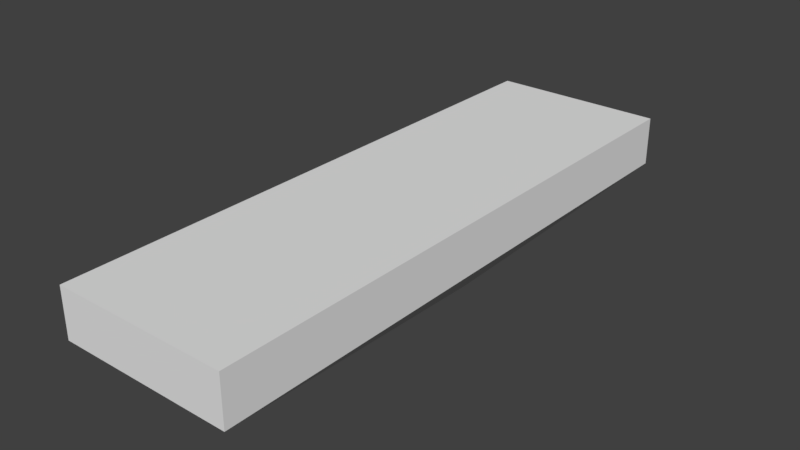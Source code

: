 # Source: PlainGuard_4.blend  (saved by Blender 2.79.0; exported with 4.5.12 LTS)
import bpy
from mathutils import Matrix  # noqa: F401  (used for matrix-valued properties, if any)

bpy.ops.wm.read_factory_settings(use_empty=True)
scene = bpy.context.scene
scene.name = 'Scene'

# ---- collections
col_collection_1 = bpy.data.collections.new('Collection 1'); scene.collection.children.link(col_collection_1)

# ---- materials (node trees are filled in below, after node groups)
mat_material_001 = bpy.data.materials.new('Material.001')
mat_material_001.alpha_threshold = 0.0
mat_material_001.roughness = 0.5
mat_material_002 = bpy.data.materials.new('Material.002')
mat_material_002.alpha_threshold = 0.0
mat_material_002.roughness = 0.5
mat_material_003 = bpy.data.materials.new('Material.003')
mat_material_003.alpha_threshold = 0.0
mat_material_003.roughness = 0.5

# ---- node groups
ng_auto_smooth = bpy.data.node_groups.new('Auto Smooth', 'GeometryNodeTree')
_s = ng_auto_smooth.interface.new_socket(name='Geometry', in_out='OUTPUT', socket_type='NodeSocketGeometry')
_s = ng_auto_smooth.interface.new_socket(name='Geometry', in_out='INPUT', socket_type='NodeSocketGeometry')
_s = ng_auto_smooth.interface.new_socket(name='Angle', in_out='INPUT', socket_type='NodeSocketFloat')
_s.subtype = 'ANGLE'
_s.min_value = 0.0
_s.max_value = 3.142
ng_auto_smooth.is_modifier = True
_N = ng_auto_smooth.nodes; _L = ng_auto_smooth.links
n0 = _N.new('NodeGroupOutput'); n0.name = 'Group Output'; n0.location = (480, -100)
n1 = _N.new('NodeGroupInput'); n1.name = 'Group Input'; n1.location = (-420, -300)
n2 = _N.new('NodeGroupInput'); n2.name = 'Group Input.001'; n2.location = (-60, -100)
n3 = _N.new('GeometryNodeSetShadeSmooth'); n3.name = 'Set Shade Smooth'; n3.location = (120, -100)
n3.domain = 'EDGE'
n4 = _N.new('GeometryNodeSetShadeSmooth'); n4.name = 'Set Shade Smooth.001'; n4.location = (300, -100)
n5 = _N.new('GeometryNodeInputMeshEdgeAngle'); n5.name = 'Edge Angle'; n5.location = (-420, -220)
n6 = _N.new('GeometryNodeInputEdgeSmooth'); n6.name = 'Is Edge Smooth'; n6.location = (-60, -160)
n7 = _N.new('GeometryNodeInputShadeSmooth'); n7.name = 'Is Face Smooth'; n7.location = (-240, -340)
n8 = _N.new('FunctionNodeBooleanMath'); n8.name = 'Boolean Math'; n8.location = (-60, -220)
n9 = _N.new('FunctionNodeCompare'); n9.name = 'Compare'; n9.location = (-240, -180)
n9.operation = 'LESS_EQUAL'
_L.new(n5.outputs[0], n9.inputs[0])
_L.new(n4.outputs[0], n0.inputs[0])
_L.new(n1.outputs[1], n9.inputs[1])
_L.new(n9.outputs[0], n8.inputs[0])
_L.new(n7.outputs[0], n8.inputs[1])
_L.new(n2.outputs[0], n3.inputs[0])
_L.new(n6.outputs[0], n3.inputs[1])
_L.new(n3.outputs[0], n4.inputs[0])
_L.new(n8.outputs[0], n3.inputs[2])
n0.is_active_output = True

# ---- material node trees
mat_material_001.use_nodes = True; mat_material_001.node_tree.nodes.clear()
_N = mat_material_001.node_tree.nodes; _L = mat_material_001.node_tree.links
n0 = _N.new('ShaderNodeOutputMaterial'); n0.name = 'Material Output'; n0.location = (300, 300)
n1 = _N.new('ShaderNodeBsdfDiffuse'); n1.name = 'Diffuse BSDF'; n1.location = (10, 300)
_L.new(n1.outputs[0], n0.inputs[0])
n0.is_active_output = True
mat_material_002.use_nodes = True; mat_material_002.node_tree.nodes.clear()
_N = mat_material_002.node_tree.nodes; _L = mat_material_002.node_tree.links
n0 = _N.new('ShaderNodeOutputMaterial'); n0.name = 'Material Output'; n0.location = (300, 300)
n1 = _N.new('ShaderNodeBsdfDiffuse'); n1.name = 'Diffuse BSDF'; n1.location = (10, 300)
_L.new(n1.outputs[0], n0.inputs[0])
n0.is_active_output = True
mat_material_003.use_nodes = True; mat_material_003.node_tree.nodes.clear()
_N = mat_material_003.node_tree.nodes; _L = mat_material_003.node_tree.links
n0 = _N.new('ShaderNodeOutputMaterial'); n0.name = 'Material Output'; n0.location = (300, 300)
n1 = _N.new('ShaderNodeBsdfDiffuse'); n1.name = 'Diffuse BSDF'; n1.location = (10, 300)
_L.new(n1.outputs[0], n0.inputs[0])
n0.is_active_output = True

# ---- world
world_world = bpy.data.worlds.new('World'); scene.world = world_world
world_world.color = (0.05088, 0.05088, 0.05088)
world_world.use_sun_shadow = False
world_world.sun_shadow_jitter_overblur = 0.0
world_world.cycles.sampling_method = 'MANUAL'

# ---- meshes
me_circle = bpy.data.meshes.new('Circle')
me_circle.from_pydata([(-0.0001583, 0.02519, 1.289e-06), (-0.005074, 0.02471, 1.289e-06), (-0.0098, 0.02328, 1.289e-06), (-0.01416, 0.02095, 1.289e-06), (-0.01797, 0.01782, 1.289e-06), (-0.02111, 0.014, 1.289e-06), (-0.02344, 0.009642, 1.289e-06), (-0.02487, 0.004915, 1.289e-06), (-0.02535, -6.137e-10, 1.289e-06), (-0.02487, -0.004915, 1.289e-06), (-0.02344, -0.009642, 1.289e-06), (-0.02111, -0.014, 1.289e-06), (-0.01797, -0.01782, 1.289e-06), (-0.01416, -0.02095, 1.289e-06), (-0.0098, -0.02328, 1.289e-06), (-0.005074, -0.02471, 1.289e-06), (-0.0001583, -0.02519, 1.289e-06), (0.004757, -0.02471, 1.289e-06), (0.009483, -0.02328, 1.289e-06), (0.01384, -0.02095, 1.289e-06), (0.01766, -0.01782, 1.289e-06), (0.02079, -0.014, 1.289e-06), (0.02312, -0.009642, 1.289e-06), (0.02455, -0.004915, 1.289e-06), (0.02504, 2.181e-08, 1.289e-06), (0.02455, 0.004915, 1.289e-06), (0.02312, 0.009642, 1.289e-06), (0.02079, 0.014, 1.289e-06), (0.01766, 0.01782, 1.289e-06), (0.01384, 0.02095, 1.289e-06), (0.009483, 0.02328, 1.289e-06), (0.004757, 0.02471, 1.289e-06), (-0.02887, 0.09722, 0.00727), (-0.02887, -0.09722, 0.00727), (0.02997, -0.09722, 0.00727), (0.02997, 0.09722, 0.00727), (-0.02887, 0.09722, 0.02377), (0.02997, 0.09722, 0.02377), (-0.02887, -0.09722, 0.02377), (0.02997, -0.09722, 0.02377)], [], [(6, 7, 8, 9, 10, 11, 33, 32, 5), (22, 23, 24, 25, 26, 27, 35, 34, 21), (12, 13, 14, 15, 16, 17, 18, 19, 20, 21, 34, 33, 11), (1, 2, 3, 4, 5, 32, 35, 27, 28, 29, 30, 31, 0), (34, 35, 37, 39), (35, 32, 36, 37), (32, 33, 38, 36), (33, 34, 39, 38), (36, 38, 39, 37), (1, 0, 31, 30, 29, 28, 27, 26, 25, 24, 23, 22, 21, 20, 19, 18, 17, 16, 15, 14, 13, 12, 11, 10, 9, 8, 7, 6, 5, 4, 3, 2)])
me_circle.polygons.foreach_set('use_smooth', [True] * 10)
me_circle.polygons.foreach_set('material_index', [1, 1, 1, 1, 1, 1, 1, 1, 1, 1])
_uv = me_circle.uv_layers.new(name='UVMap')
_uv.uv.foreach_set('vector', [-1.018, -1.769, -1.051, -1.769, -1.084, -1.768, -1.117, -1.765, -1.15, -1.769, -1.183, -1.773, -1.981, -1.987, -0.1928, -1.984, -0.985, -1.772, -1.149, -1.472, -1.116, -1.476, -1.083, -1.474, -1.05, -1.475, -1.017, -1.472, -0.9843, -1.469, -0.1936, -1.246, -1.976, -1.246, -1.182, -1.469, -1.211, -1.747, -1.237, -1.721, -1.233, -1.687, -1.231, -1.655, -1.228, -1.622, -1.231, -1.59, -1.233, -1.557, -1.236, -1.523, -1.21, -1.495, -1.182, -1.469, -1.976, -1.246, -1.981, -1.987, -1.183, -1.773, -0.9401, -1.654, -0.9364, -1.687, -0.9323, -1.719, -0.958, -1.746, -0.985, -1.772, -0.1928, -1.984, -0.1936, -1.246, -0.9843, -1.469, -0.9578, -1.495, -0.9326, -1.521, -0.9367, -1.555, -0.9383, -1.588, -0.9381, -1.621, 0.5061, -0.3676, -1.253, -0.3676, -1.253, -0.5169, 0.5061, -0.5169, -1.253, -0.3676, -1.981, -0.3676, -1.981, -0.5169, -1.253, -0.5169, 2.993, -0.3676, 1.234, -0.3676, 1.234, -0.5169, 2.993, -0.5169, 1.234, -0.3676, 0.5061, -0.3676, 0.5061, -0.5169, 1.234, -0.5169, 2.159, -1.291, -0.01757, -1.291, -0.01757, -1.95, 2.159, -1.95, 0.4442, 0.5452, 0.4672, 0.5682, 0.4853, 0.5953, 0.4978, 0.6254, 0.5042, 0.6573, 0.5042, 0.6899, 0.4978, 0.7219, 0.4853, 0.752, 0.4672, 0.779, 0.4442, 0.8021, 0.4171, 0.8202, 0.387, 0.8327, 0.3551, 0.839, 0.3225, 0.839, 0.2905, 0.8327, 0.2604, 0.8202, 0.2334, 0.8021, 0.2103, 0.779, 0.1922, 0.752, 0.1797, 0.7219, 0.1734, 0.6899, 0.1734, 0.6573, 0.1797, 0.6254, 0.1922, 0.5953, 0.2103, 0.5682, 0.2334, 0.5452, 0.2604, 0.5271, 0.2905, 0.5146, 0.3225, 0.5082, 0.3551, 0.5082, 0.387, 0.5146, 0.4171, 0.5271])
me_circle.materials.append(mat_material_001)
me_circle.materials.append(mat_material_002)
me_circle.materials.append(mat_material_003)
me_circle.use_remesh_preserve_volume = False
me_circle.use_remesh_preserve_attributes = False
me_circle.use_mirror_vertex_groups = False
me_circle.update()

# ---- objects
ob_circle = bpy.data.objects.new('Circle', me_circle)

# ---- transforms, parenting, visibility, modifiers, constraints
ob_circle.location = (0.0, 0.0, 0.0)
ob_circle.lineart.crease_threshold = 0.0
_m = ob_circle.modifiers.new('Auto Smooth', 'NODES')
_m.node_group = ng_auto_smooth
_gi = [s.identifier for s in ng_auto_smooth.interface.items_tree if s.item_type == 'SOCKET' and s.in_out == 'INPUT']
_m[_gi[1]] = 0.5236  # Angle

# ---- collection membership
col_collection_1.objects.link(ob_circle)

# ---- scene / render settings (as saved in the file)
scene.frame_start = 1; scene.frame_end = 250; scene.frame_set(1)
scene.render.engine = 'CYCLES'
scene.render.resolution_percentage = 50
scene.render.dither_intensity = 0.0
scene.cycles.use_denoising = False
scene.cycles.samples = 128
scene.cycles.sampling_pattern = 'TABULATED_SOBOL'
scene.cycles.use_adaptive_sampling = False
scene.cycles.use_light_tree = False
scene.cycles.blur_glossy = 0.0
scene.cycles.sample_clamp_indirect = 0.0
scene.view_settings.view_transform = 'Standard'
bpy.context.view_layer.update()

# ---- added for rendering (the .blend has no active camera and no usable light): camera, sun
cam_auto = bpy.data.cameras.new('AutoCamera')
cam_auto.lens = 50.0
cam_auto.sensor_width = 36.0
cam_auto.clip_end = 1000.0
ob_auto_camera = bpy.data.objects.new('AutoCamera', cam_auto)
scene.collection.objects.link(ob_auto_camera)
ob_auto_camera.location = (0.189788, -0.227083, 0.163275)
ob_auto_camera.rotation_euler = (1.09748, -7.21219e-08, 0.694738)
scene.camera = ob_auto_camera
light_auto_sun = bpy.data.lights.new('AutoSun', 'SUN')
light_auto_sun.energy = 3.0
light_auto_sun.angle = 0.0523599
ob_auto_sun = bpy.data.objects.new('AutoSun', light_auto_sun)
scene.collection.objects.link(ob_auto_sun)
ob_auto_sun.rotation_euler = (0.872665, 0.174533, 0.523599)
bpy.context.view_layer.update()
